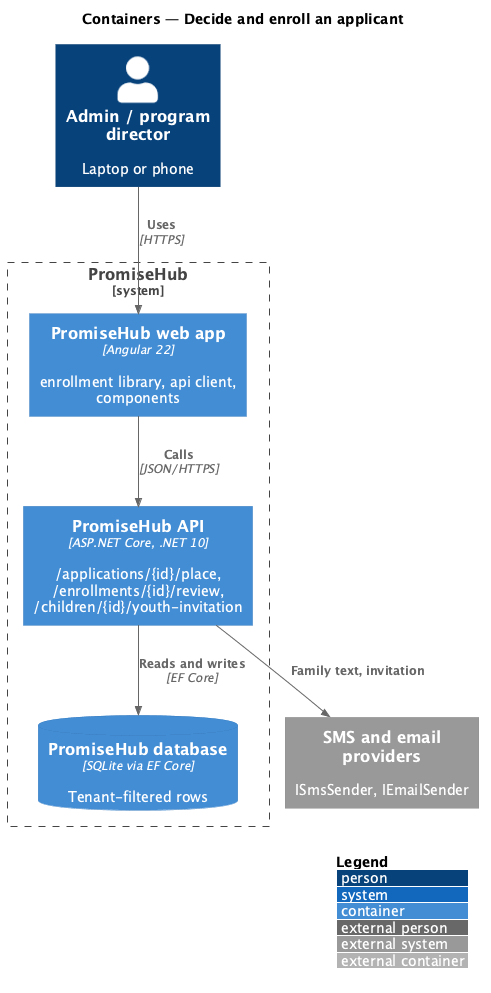

The diagram above was rendered by PlantUML. Its source (embedded in the PNG):
@startuml
!include <C4/C4_Container>
LAYOUT_WITH_LEGEND()
title Containers — Decide and enroll an applicant
Person(s, "Admin / program director", "Laptop or phone")
System_Boundary(ph, "PromiseHub") {
  Container(web, "PromiseHub web app", "Angular 22", "enrollment library, api client, components")
  Container(api, "PromiseHub API", "ASP.NET Core, .NET 10", "/applications/{id}/place, /enrollments/{id}/review, /children/{id}/youth-invitation")
  ContainerDb(db, "PromiseHub database", "SQLite via EF Core", "Tenant-filtered rows")
}
System_Ext(sms, "SMS and email providers", "ISmsSender, IEmailSender")
Rel(s, web, "Uses", "HTTPS")
Rel(web, api, "Calls", "JSON/HTTPS")
Rel(api, db, "Reads and writes", "EF Core")
Rel(api, sms, "Family text, invitation")
@enduml